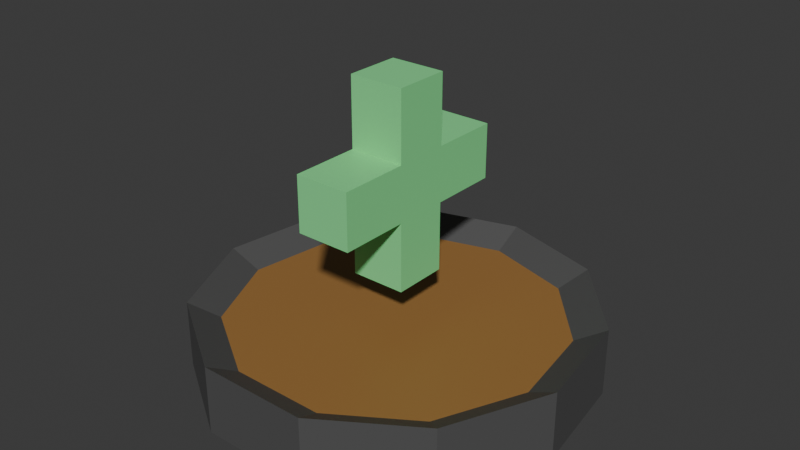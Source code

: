 # Source: powerup.blend  (saved by Blender 4.0.36; exported with 4.5.12 LTS)
import bpy
from mathutils import Matrix  # noqa: F401  (used for matrix-valued properties, if any)

bpy.ops.wm.read_factory_settings(use_empty=True)
scene = bpy.context.scene
scene.name = 'Scene'

# ---- collections
col_collection = bpy.data.collections.new('Collection'); scene.collection.children.link(col_collection)

# ---- materials (node trees are filled in below, after node groups)
mat_base_platform = bpy.data.materials.new('base_platform')
mat_base_platform.use_transparent_shadow = False
mat_base_rim = bpy.data.materials.new('base_rim')
mat_base_rim.use_transparent_shadow = False
mat_material_001 = bpy.data.materials.new('Material.001')
mat_material_001.use_transparent_shadow = False

# ---- material node trees
mat_base_platform.use_nodes = True; mat_base_platform.node_tree.nodes.clear()
_N = mat_base_platform.node_tree.nodes; _L = mat_base_platform.node_tree.links
n0 = _N.new('ShaderNodeBsdfPrincipled'); n0.name = 'Principled BSDF'; n0.location = (10, 300)
n0.inputs[0].default_value = (0.3279, 0.1629, 0.04626, 1.0)
n0.inputs[3].default_value = 1.45
n1 = _N.new('ShaderNodeOutputMaterial'); n1.name = 'Material Output'; n1.location = (300, 300)
_L.new(n0.outputs[0], n1.inputs[0])
n1.is_active_output = True
mat_base_rim.use_nodes = True; mat_base_rim.node_tree.nodes.clear()
_N = mat_base_rim.node_tree.nodes; _L = mat_base_rim.node_tree.links
n0 = _N.new('ShaderNodeBsdfPrincipled'); n0.name = 'Principled BSDF'; n0.location = (10, 300)
n0.inputs[0].default_value = (0.08561, 0.08561, 0.08561, 1.0)
n0.inputs[3].default_value = 1.45
n1 = _N.new('ShaderNodeOutputMaterial'); n1.name = 'Material Output'; n1.location = (300, 300)
_L.new(n0.outputs[0], n1.inputs[0])
n1.is_active_output = True
mat_material_001.use_nodes = True; mat_material_001.node_tree.nodes.clear()
_N = mat_material_001.node_tree.nodes; _L = mat_material_001.node_tree.links
n0 = _N.new('ShaderNodeBsdfPrincipled'); n0.name = 'Principled BSDF'; n0.location = (10, 300)
n0.inputs[0].default_value = (0.2253, 0.8002, 0.2988, 1.0)
n0.inputs[3].default_value = 1.45
n1 = _N.new('ShaderNodeOutputMaterial'); n1.name = 'Material Output'; n1.location = (300, 300)
_L.new(n0.outputs[0], n1.inputs[0])
n1.is_active_output = True

# ---- world
world_world = bpy.data.worlds.new('World'); scene.world = world_world
world_world.use_nodes = True; world_world.node_tree.nodes.clear()
_N = world_world.node_tree.nodes; _L = world_world.node_tree.links
n0 = _N.new('ShaderNodeOutputWorld'); n0.name = 'World Output'; n0.location = (300, 300)
n1 = _N.new('ShaderNodeBackground'); n1.name = 'Background'; n1.location = (10, 300)
n1.inputs[0].default_value = (0.05088, 0.05088, 0.05088, 1.0)
_L.new(n1.outputs[0], n0.inputs[0])
n0.is_active_output = True
world_world.color = (0.05088, 0.05088, 0.05088)
world_world.use_sun_shadow = False
world_world.sun_shadow_jitter_overblur = 0.0

# ---- meshes
me_cylinder = bpy.data.meshes.new('Cylinder')
me_cylinder.from_pydata([(0.0, 1.0, -1.0), (0.0, 0.8436, -0.7336), (0.5406, 0.8413, -1.0), (0.4561, 0.7097, -0.7336), (0.9096, 0.4154, -1.0), (0.7674, 0.3505, -0.7336), (0.9898, -0.1423, -1.0), (0.835, -0.1201, -0.7336), (0.7557, -0.6549, -1.0), (0.6376, -0.5525, -0.7336), (0.2817, -0.9595, -1.0), (0.2377, -0.8095, -0.7336), (-0.2817, -0.9595, -1.0), (-0.2377, -0.8095, -0.7336), (-0.7557, -0.6549, -1.0), (-0.6376, -0.5525, -0.7336), (-0.9898, -0.1423, -1.0), (-0.835, -0.1201, -0.7336), (-0.9096, 0.4154, -1.0), (-0.7674, 0.3505, -0.7336), (-0.5406, 0.8413, -1.0), (-0.4561, 0.7097, -0.7336), (0.5406, 0.8413, -0.6509), (0.0, 1.0, -0.6509), (0.9096, 0.4154, -0.6509), (0.9898, -0.1423, -0.6509), (0.7557, -0.6549, -0.6509), (0.2817, -0.9595, -0.6509), (-0.2817, -0.9595, -0.6509), (-0.7557, -0.6549, -0.6509), (-0.9898, -0.1423, -0.6509), (-0.9096, 0.4154, -0.6509), (-0.5406, 0.8413, -0.6509)], [], [(0, 23, 22, 2), (2, 22, 24, 4), (4, 24, 25, 6), (6, 25, 26, 8), (8, 26, 27, 10), (10, 27, 28, 12), (12, 28, 29, 14), (14, 29, 30, 16), (16, 30, 31, 18), (3, 1, 21, 19, 17, 15, 13, 11, 9, 7, 5), (18, 31, 32, 20), (20, 32, 23, 0), (0, 2, 4, 6, 8, 10, 12, 14, 16, 18, 20), (1, 3, 22, 23), (3, 5, 24, 22), (5, 7, 25, 24), (7, 9, 26, 25), (9, 11, 27, 26), (11, 13, 28, 27), (13, 15, 29, 28), (15, 17, 30, 29), (17, 19, 31, 30), (19, 21, 32, 31), (21, 1, 23, 32)])
me_cylinder.polygons.foreach_set('material_index', [1, 1, 1, 1, 1, 1, 1, 1, 1, 0, 1, 1, 1, 1, 1, 1, 1, 1, 1, 1, 1, 1, 1, 1])
_uv = me_cylinder.uv_layers.new(name='UVMap')
_uv.uv.foreach_set('vector', [1.0, 0.5, 1.0, 1.0, 0.9091, 1.0, 0.9091, 0.5, 0.9091, 0.5, 0.9091, 1.0, 0.8182, 1.0, 0.8182, 0.5, 0.8182, 0.5, 0.8182, 1.0, 0.7273, 1.0, 0.7273, 0.5, 0.7273, 0.5, 0.7273, 1.0, 0.6364, 1.0, 0.6364, 0.5, 0.6364, 0.5, 0.6364, 1.0, 0.5455, 1.0, 0.5455, 0.5, 0.5455, 0.5, 0.5455, 1.0, 0.4545, 1.0, 0.4545, 0.5, 0.4545, 0.5, 0.4545, 1.0, 0.3636, 1.0, 0.3636, 0.5, 0.3636, 0.5, 0.3636, 1.0, 0.2727, 1.0, 0.2727, 0.5, 0.2727, 0.5, 0.2727, 1.0, 0.1818, 1.0, 0.1818, 0.5, 0.3595, 0.4203, 0.25, 0.4525, 0.1405, 0.4203, 0.06583, 0.3341, 0.04959, 0.2212, 0.09698, 0.1174, 0.193, 0.05573, 0.307, 0.05573, 0.403, 0.1174, 0.4504, 0.2212, 0.4342, 0.3341, 0.1818, 0.5, 0.1818, 1.0, 0.09091, 1.0, 0.09091, 0.5, 0.09091, 0.5, 0.09091, 1.0, -1.788e-07, 1.0, -1.788e-07, 0.5, 0.75, 0.49, 0.8798, 0.4519, 0.9683, 0.3497, 0.9876, 0.2158, 0.9314, 0.09283, 0.8176, 0.01972, 0.6824, 0.01972, 0.5686, 0.09283, 0.5124, 0.2158, 0.5317, 0.3497, 0.6202, 0.4519, 0.25, 0.4525, 0.3595, 0.4203, 0.3798, 0.4519, 0.25, 0.49, 0.3595, 0.4203, 0.4342, 0.3341, 0.4683, 0.3497, 0.3798, 0.4519, 0.4342, 0.3341, 0.4504, 0.2212, 0.4876, 0.2158, 0.4683, 0.3497, 0.4504, 0.2212, 0.403, 0.1174, 0.4314, 0.09283, 0.4876, 0.2158, 0.403, 0.1174, 0.307, 0.05573, 0.3176, 0.01972, 0.4314, 0.09283, 0.307, 0.05573, 0.193, 0.05573, 0.1824, 0.01972, 0.3176, 0.01972, 0.193, 0.05573, 0.09698, 0.1174, 0.06862, 0.09283, 0.1824, 0.01972, 0.09698, 0.1174, 0.04959, 0.2212, 0.01244, 0.2158, 0.06862, 0.09283, 0.04959, 0.2212, 0.06583, 0.3341, 0.03169, 0.3497, 0.01244, 0.2158, 0.06583, 0.3341, 0.1405, 0.4203, 0.1202, 0.4519, 0.03169, 0.3497, 0.1405, 0.4203, 0.25, 0.4525, 0.25, 0.49, 0.1202, 0.4519])
me_cylinder.materials.append(mat_base_platform)
me_cylinder.materials.append(mat_base_rim)
me_cylinder.update()
me_cube_001 = bpy.data.meshes.new('Cube.001')
me_cube_001.from_pydata([(-0.14, -0.14, -0.14), (-0.14, -0.14, 0.14), (-0.14, 0.14, -0.14), (-0.14, 0.14, 0.14), (0.14, -0.14, -0.14), (0.14, -0.14, 0.14), (0.14, 0.14, -0.14), (0.14, 0.14, 0.14), (-0.14, -0.14, 0.49), (-0.14, 0.14, 0.49), (0.14, 0.14, 0.49), (0.14, -0.14, 0.49), (-0.14, 0.14, -0.49), (-0.14, -0.14, -0.49), (0.14, 0.14, -0.49), (0.14, -0.14, -0.49), (-0.14, -0.49, -0.14), (-0.14, -0.49, 0.14), (0.14, -0.49, 0.14), (0.14, -0.49, -0.14), (-0.14, 0.49, 0.14), (-0.14, 0.49, -0.14), (0.14, 0.49, -0.14), (0.14, 0.49, 0.14)], [], [(0, 1, 3, 2), (3, 7, 23, 20), (6, 7, 5, 4), (4, 5, 18, 19), (6, 4, 15, 14), (7, 3, 9, 10), (10, 9, 8, 11), (5, 7, 10, 11), (3, 1, 8, 9), (1, 5, 11, 8), (12, 14, 15, 13), (4, 0, 13, 15), (2, 6, 14, 12), (0, 2, 12, 13), (19, 18, 17, 16), (1, 0, 16, 17), (0, 4, 19, 16), (5, 1, 17, 18), (21, 20, 23, 22), (2, 3, 20, 21), (7, 6, 22, 23), (6, 2, 21, 22)])
_uv = me_cube_001.uv_layers.new(name='UVMap')
_uv.uv.foreach_set('vector', [0.375, 0.0, 0.625, 0.0, 0.625, 0.25, 0.375, 0.25, 0.625, 0.25, 0.625, 0.5, 0.625, 0.5, 0.625, 0.25, 0.375, 0.5, 0.625, 0.5, 0.625, 0.75, 0.375, 0.75, 0.375, 0.75, 0.625, 0.75, 0.625, 0.75, 0.375, 0.75, 0.375, 0.5, 0.375, 0.75, 0.375, 0.75, 0.375, 0.5, 0.625, 0.5, 0.625, 0.25, 0.625, 0.25, 0.625, 0.5, 0.625, 0.5, 0.875, 0.5, 0.875, 0.75, 0.625, 0.75, 0.625, 0.75, 0.625, 0.5, 0.625, 0.5, 0.625, 0.75, 0.625, 0.25, 0.625, 0.0, 0.625, 0.0, 0.625, 0.25, 0.625, 1.0, 0.625, 0.75, 0.625, 0.75, 0.625, 1.0, 0.125, 0.5, 0.375, 0.5, 0.375, 0.75, 0.125, 0.75, 0.375, 0.75, 0.375, 1.0, 0.375, 1.0, 0.375, 0.75, 0.375, 0.25, 0.375, 0.5, 0.375, 0.5, 0.375, 0.25, 0.375, 0.0, 0.375, 0.25, 0.375, 0.25, 0.375, 0.0, 0.375, 0.75, 0.625, 0.75, 0.625, 1.0, 0.375, 1.0, 0.625, 0.0, 0.375, 0.0, 0.375, 0.0, 0.625, 0.0, 0.375, 1.0, 0.375, 0.75, 0.375, 0.75, 0.375, 1.0, 0.625, 0.75, 0.625, 1.0, 0.625, 1.0, 0.625, 0.75, 0.375, 0.25, 0.625, 0.25, 0.625, 0.5, 0.375, 0.5, 0.375, 0.25, 0.625, 0.25, 0.625, 0.25, 0.375, 0.25, 0.625, 0.5, 0.375, 0.5, 0.375, 0.5, 0.625, 0.5, 0.375, 0.5, 0.375, 0.25, 0.375, 0.25, 0.375, 0.5])
me_cube_001.materials.append(mat_material_001)
me_cube_001.update()

# ---- objects
ob_powerup_base = bpy.data.objects.new('powerup_base', me_cylinder)
ob_powerup = bpy.data.objects.new('powerup', me_cube_001)

# ---- transforms, parenting, visibility, modifiers, constraints
ob_powerup_base.location = (0.0, 0.0, 0.0)
ob_powerup.location = (0.0, 0.0, 0.0)

# ---- collection membership
col_collection.objects.link(ob_powerup_base)
col_collection.objects.link(ob_powerup)

# ---- scene / render settings (as saved in the file)
scene.frame_start = 1; scene.frame_end = 250; scene.frame_set(1)
scene.render.engine = 'BLENDER_EEVEE_NEXT'
scene.cycles.sampling_pattern = 'TABULATED_SOBOL'
bpy.context.view_layer.update()

# ---- added for rendering (the .blend has no active camera and no usable light): camera, sun
cam_auto = bpy.data.cameras.new('AutoCamera')
cam_auto.lens = 50.0
cam_auto.sensor_width = 36.0
cam_auto.clip_end = 1000.0
ob_auto_camera = bpy.data.objects.new('AutoCamera', cam_auto)
scene.collection.objects.link(ob_auto_camera)
ob_auto_camera.location = (2.9227, -3.48699, 2.08316)
ob_auto_camera.rotation_euler = (1.09748, -7.21219e-08, 0.694738)
scene.camera = ob_auto_camera
light_auto_sun = bpy.data.lights.new('AutoSun', 'SUN')
light_auto_sun.energy = 3.0
light_auto_sun.angle = 0.0523599
ob_auto_sun = bpy.data.objects.new('AutoSun', light_auto_sun)
scene.collection.objects.link(ob_auto_sun)
ob_auto_sun.rotation_euler = (0.872665, 0.174533, 0.523599)
bpy.context.view_layer.update()
